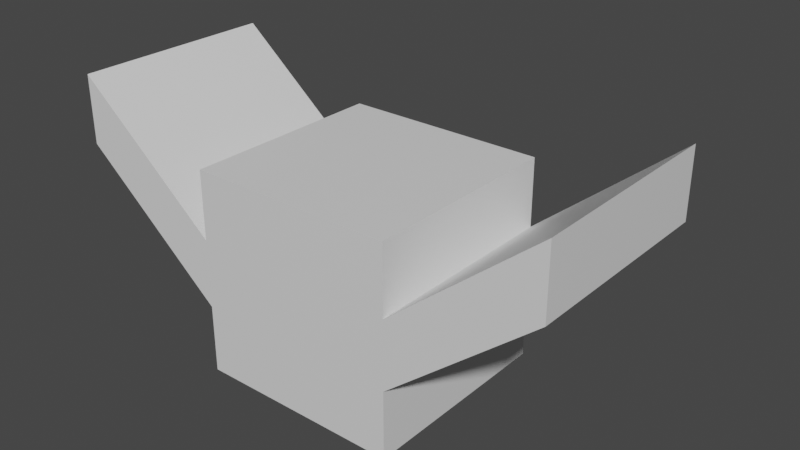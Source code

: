 # Source: Bird.blend  (saved by Blender 2.82.7; exported with 4.5.12 LTS)
import bpy
from mathutils import Matrix  # noqa: F401  (used for matrix-valued properties, if any)

bpy.ops.wm.read_factory_settings(use_empty=True)
scene = bpy.context.scene
scene.name = 'Scene'

# ---- collections
col_collection = bpy.data.collections.new('Collection'); scene.collection.children.link(col_collection)

# ---- materials (node trees are filled in below, after node groups)
mat_material = bpy.data.materials.new('Material')
mat_material.alpha_threshold = 0.0
mat_material.use_transparent_shadow = False
mat_material.line_color = (0.0, 0.0, 0.0, 1.0)

# ---- material node trees
mat_material.use_nodes = True; mat_material.node_tree.nodes.clear()
_N = mat_material.node_tree.nodes; _L = mat_material.node_tree.links
n0 = _N.new('ShaderNodeOutputMaterial'); n0.name = 'Material Output'; n0.location = (300, 300)
n1 = _N.new('ShaderNodeBsdfPrincipled'); n1.name = 'Principled BSDF'; n1.location = (10, 300)
n1.distribution = 'GGX'
n1.subsurface_method = 'BURLEY'
n1.inputs[2].default_value = 0.4
n1.inputs[3].default_value = 1.45
n1.inputs[27].default_value = (0.0, 0.0, 0.0, 1.0)
n1.inputs[28].default_value = 1.0
_L.new(n1.outputs[0], n0.inputs[0])
n0.is_active_output = True

# ---- world
world_world = bpy.data.worlds.new('World'); scene.world = world_world
world_world.use_nodes = True; world_world.node_tree.nodes.clear()
_N = world_world.node_tree.nodes; _L = world_world.node_tree.links
n0 = _N.new('ShaderNodeOutputWorld'); n0.name = 'World Output'; n0.location = (300, 300)
n1 = _N.new('ShaderNodeBackground'); n1.name = 'Background'; n1.location = (10, 300)
n1.inputs[0].default_value = (0.05088, 0.05088, 0.05088, 1.0)
_L.new(n1.outputs[0], n0.inputs[0])
n0.is_active_output = True
world_world.color = (0.05088, 0.05088, 0.05088)
world_world.use_sun_shadow = False
world_world.sun_shadow_jitter_overblur = 0.0

# ---- meshes
me_bird = bpy.data.meshes.new('Bird')
me_bird.from_pydata([(-0.2253, 0.215, 0.2244), (-0.2253, 0.215, -0.2244), (-0.2253, -0.2337, 0.2244), (-0.2253, -0.2337, -0.2244), (-0.2253, 0.215, 0.07479), (-0.2253, 0.215, -0.07479), (-0.2253, -0.2337, 0.07479), (-0.2253, -0.2337, -0.07479), (-0.5455, 0.215, 0.3397), (-0.5455, 0.215, 0.1902), (-0.5455, -0.2337, 0.3397), (-0.5455, -0.2337, 0.1902), (-0.1131, 0.215, -0.1122), (-0.1131, 0.215, 0.1415), (-0.1131, 0.3219, -0.07479), (-0.1131, 0.3219, 0.07479), (-0.06712, 0.397, -0.01344), (-0.06712, 0.397, 0.01344), (0.2234, 0.215, 0.2244), (0.2234, 0.215, -0.2244), (-0.000951, 0.215, 0.2244), (-0.000951, 0.215, -0.2244), (0.2234, -0.2337, 0.2244), (0.2234, -0.2337, -0.2244), (-0.000951, -0.2337, 0.2244), (-0.000951, -0.2337, -0.2244), (0.2234, 0.215, 0.07479), (0.2234, 0.215, -0.07479), (0.2234, -0.2337, 0.07479), (0.2234, -0.2337, -0.07479), (0.5436, 0.215, 0.3397), (0.5436, 0.215, 0.1902), (0.5436, -0.2337, 0.3397), (0.5436, -0.2337, 0.1902), (-0.000951, 0.215, 0.1415), (-0.000951, 0.215, -0.1122), (0.1112, 0.215, -0.1122), (0.1112, 0.215, 0.1415), (-0.000951, 0.3219, 0.07479), (-0.000951, 0.3219, -0.07479), (0.1112, 0.3219, -0.07479), (0.1112, 0.3219, 0.07479), (-0.000951, 0.397, 0.01344), (-0.000951, 0.397, -0.01344), (0.06522, 0.397, -0.01344), (0.06522, 0.397, 0.01344)], [], [(0, 2, 24, 20), (25, 24, 2, 6, 7, 3), (3, 1, 21, 25), (20, 34, 13, 4, 0), (6, 2, 0, 4), (3, 7, 5, 1), (6, 4, 8, 10), (11, 10, 8, 9), (7, 6, 10, 11), (4, 5, 9, 8), (5, 7, 11, 9), (12, 13, 15, 14), (1, 5, 12, 35, 21), (5, 4, 13, 12), (39, 14, 16, 43), (35, 12, 14, 39), (13, 34, 38, 15), (16, 17, 42, 43), (15, 38, 42, 17), (14, 15, 17, 16), (18, 20, 24, 22), (21, 25, 24, 20, 34, 35), (25, 23, 29, 28, 22, 24), (23, 25, 21, 19), (20, 18, 26, 37, 34), (28, 26, 18, 22), (23, 19, 27, 29), (28, 32, 30, 26), (33, 31, 30, 32), (29, 33, 32, 28), (26, 30, 31, 27), (27, 31, 33, 29), (36, 40, 41, 37), (19, 21, 35, 36, 27), (27, 36, 37, 26), (39, 43, 44, 40), (35, 39, 40, 36), (37, 41, 38, 34), (34, 38, 39, 35), (44, 43, 42, 45), (41, 45, 42, 38), (38, 42, 43, 39), (40, 44, 45, 41)])
_uv = me_bird.uv_layers.new(name='UVMap')
_uv.uv.foreach_set('vector', [0.625, 0.5, 0.875, 0.5, 0.875, 0.75, 0.625, 0.75, 0.375, 0.0, 0.625, 0.0, 0.625, 0.25, 0.5417, 0.25, 0.4583, 0.25, 0.375, 0.25, 0.125, 0.5, 0.375, 0.5, 0.375, 0.75, 0.125, 0.75, 0.625, 0.75, 0.5417, 0.75, 0.5417, 0.625, 0.5417, 0.5, 0.625, 0.5, 0.5417, 0.25, 0.625, 0.25, 0.625, 0.5, 0.5417, 0.5, 0.375, 0.25, 0.4583, 0.25, 0.4583, 0.5, 0.375, 0.5, 0.5417, 0.25, 0.5417, 0.5, 0.5417, 0.5, 0.5417, 0.25, 0.4583, 0.25, 0.5417, 0.25, 0.5417, 0.5, 0.4583, 0.5, 0.4583, 0.25, 0.5417, 0.25, 0.5417, 0.25, 0.4583, 0.25, 0.5417, 0.5, 0.4583, 0.5, 0.4583, 0.5, 0.5417, 0.5, 0.4583, 0.5, 0.4583, 0.25, 0.4583, 0.25, 0.4583, 0.5, 0.4583, 0.625, 0.5417, 0.625, 0.5417, 0.625, 0.4583, 0.625, 0.375, 0.5, 0.4583, 0.5, 0.4583, 0.625, 0.4583, 0.75, 0.375, 0.75, 0.4583, 0.5, 0.5417, 0.5, 0.5417, 0.625, 0.4583, 0.625, 0.4583, 0.75, 0.4583, 0.625, 0.4583, 0.625, 0.4583, 0.75, 0.4583, 0.75, 0.4583, 0.625, 0.4583, 0.625, 0.4583, 0.75, 0.5417, 0.625, 0.5417, 0.75, 0.5417, 0.75, 0.5417, 0.625, 0.4583, 0.625, 0.5417, 0.625, 0.5417, 0.75, 0.4583, 0.75, 0.5417, 0.625, 0.5417, 0.75, 0.5417, 0.75, 0.5417, 0.625, 0.4583, 0.625, 0.5417, 0.625, 0.5417, 0.625, 0.4583, 0.625, 0.625, 0.5, 0.625, 0.75, 0.875, 0.75, 0.875, 0.5, 0.375, 0.75, 0.375, 1.0, 0.625, 1.0, 0.625, 0.75, 0.5417, 0.75, 0.4583, 0.75, 0.375, 0.0, 0.375, 0.25, 0.4583, 0.25, 0.5417, 0.25, 0.625, 0.25, 0.625, 0.0, 0.125, 0.5, 0.125, 0.75, 0.375, 0.75, 0.375, 0.5, 0.625, 0.75, 0.625, 0.5, 0.5417, 0.5, 0.5417, 0.625, 0.5417, 0.75, 0.5417, 0.25, 0.5417, 0.5, 0.625, 0.5, 0.625, 0.25, 0.375, 0.25, 0.375, 0.5, 0.4583, 0.5, 0.4583, 0.25, 0.5417, 0.25, 0.5417, 0.25, 0.5417, 0.5, 0.5417, 0.5, 0.4583, 0.25, 0.4583, 0.5, 0.5417, 0.5, 0.5417, 0.25, 0.4583, 0.25, 0.4583, 0.25, 0.5417, 0.25, 0.5417, 0.25, 0.5417, 0.5, 0.5417, 0.5, 0.4583, 0.5, 0.4583, 0.5, 0.4583, 0.5, 0.4583, 0.5, 0.4583, 0.25, 0.4583, 0.25, 0.4583, 0.625, 0.4583, 0.625, 0.5417, 0.625, 0.5417, 0.625, 0.375, 0.5, 0.375, 0.75, 0.4583, 0.75, 0.4583, 0.625, 0.4583, 0.5, 0.4583, 0.5, 0.4583, 0.625, 0.5417, 0.625, 0.5417, 0.5, 0.4583, 0.75, 0.4583, 0.75, 0.4583, 0.625, 0.4583, 0.625, 0.4583, 0.75, 0.4583, 0.75, 0.4583, 0.625, 0.4583, 0.625, 0.5417, 0.625, 0.5417, 0.625, 0.5417, 0.75, 0.5417, 0.75, 0.5417, 0.75, 0.5417, 0.75, 0.4583, 0.75, 0.4583, 0.75, 0.4583, 0.625, 0.4583, 0.75, 0.5417, 0.75, 0.5417, 0.625, 0.5417, 0.625, 0.5417, 0.625, 0.5417, 0.75, 0.5417, 0.75, 0.5417, 0.75, 0.5417, 0.75, 0.4583, 0.75, 0.4583, 0.75, 0.4583, 0.625, 0.4583, 0.625, 0.5417, 0.625, 0.5417, 0.625])
me_bird.materials.append(mat_material)
me_bird.use_remesh_preserve_volume = False
me_bird.use_remesh_preserve_attributes = False
me_bird.use_mirror_vertex_groups = False
me_bird.update()

# ---- objects
ob_bird = bpy.data.objects.new('Bird', me_bird)

# ---- transforms, parenting, visibility, modifiers, constraints
ob_bird.location = (0.0, 0.0, 0.0)
ob_bird.lock_rotations_4d = False
ob_bird.empty_display_type = 'ARROWS'
ob_bird.lineart.crease_threshold = 0.0

# ---- collection membership
col_collection.objects.link(ob_bird)

# ---- scene / render settings (as saved in the file)
scene.frame_start = 1; scene.frame_end = 250; scene.frame_set(1)
scene.render.engine = 'BLENDER_EEVEE_NEXT'
scene.cycles.use_denoising = False
scene.cycles.samples = 128
scene.cycles.sampling_pattern = 'TABULATED_SOBOL'
scene.cycles.use_adaptive_sampling = False
scene.cycles.use_light_tree = False
scene.view_settings.view_transform = 'Filmic'
bpy.context.view_layer.update()

# ---- added for rendering (the .blend has no active camera and no usable light): camera, sun
cam_auto = bpy.data.cameras.new('AutoCamera')
cam_auto.lens = 50.0
cam_auto.sensor_width = 36.0
cam_auto.clip_end = 1000.0
ob_auto_camera = bpy.data.objects.new('AutoCamera', cam_auto)
scene.collection.objects.link(ob_auto_camera)
ob_auto_camera.location = (1.27516, -1.44968, 1.07857)
ob_auto_camera.rotation_euler = (1.09748, -7.21219e-08, 0.694738)
scene.camera = ob_auto_camera
light_auto_sun = bpy.data.lights.new('AutoSun', 'SUN')
light_auto_sun.energy = 3.0
light_auto_sun.angle = 0.0523599
ob_auto_sun = bpy.data.objects.new('AutoSun', light_auto_sun)
scene.collection.objects.link(ob_auto_sun)
ob_auto_sun.rotation_euler = (0.872665, 0.174533, 0.523599)
bpy.context.view_layer.update()
